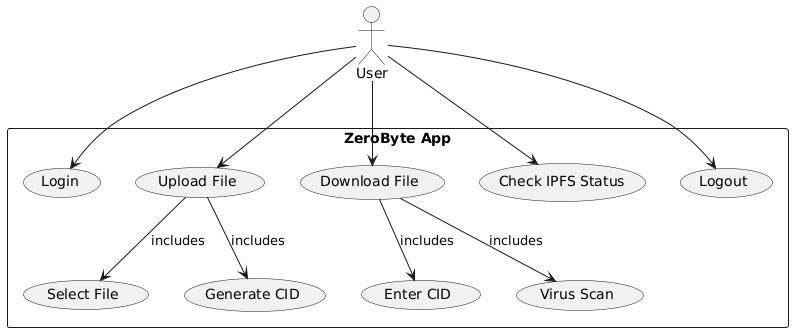

The diagram above was rendered by PlantUML. Its source (embedded in the PNG):
@startuml
actor User
rectangle "ZeroByte App" {
  (Login) as login
  (Upload File) as upload
  (Download File) as download
  (Check IPFS Status) as status
  (Logout) as logout
  
  User --> login
  User --> upload
  User --> download
  User --> status
  User --> logout
  
  upload --> (Select File) : includes
  upload --> (Generate CID) : includes
  download --> (Enter CID) : includes
  download --> (Virus Scan) : includes
}
@enduml